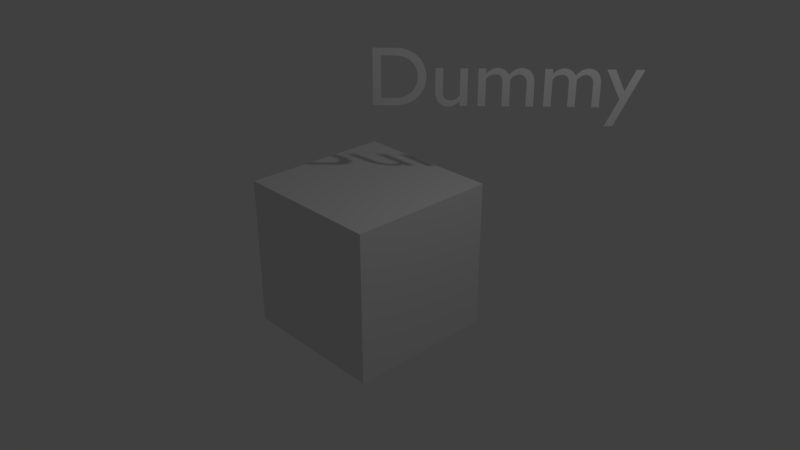 # Source: Dummy.blend  (saved by Blender 2.78.0; exported with 4.5.12 LTS)
import bpy
from mathutils import Matrix  # noqa: F401  (used for matrix-valued properties, if any)

bpy.ops.wm.read_factory_settings(use_empty=True)
scene = bpy.context.scene
scene.name = 'Scene'

# ---- collections
col_collection_1 = bpy.data.collections.new('Collection 1'); scene.collection.children.link(col_collection_1)

# ---- materials (node trees are filled in below, after node groups)
mat_material = bpy.data.materials.new('Material')
mat_material.alpha_threshold = 0.0
mat_material.use_transparent_shadow = False
mat_material.roughness = 0.5
mat_material.line_color = (0.0, 0.0, 0.0, 1.0)

# ---- material node trees

# ---- world
world_world = bpy.data.worlds.new('World'); scene.world = world_world
world_world.color = (0.05088, 0.05088, 0.05088)
world_world.use_sun_shadow = False
world_world.sun_shadow_jitter_overblur = 0.0
world_world.cycles.sampling_method = 'MANUAL'

# ---- cameras
cam_camera = bpy.data.cameras.new('Camera')
cam_camera.clip_end = 100.0
cam_camera.lens = 35.0
cam_camera.sensor_width = 32.0
cam_camera.sensor_height = 18.0
cam_camera.ortho_scale = 7.314
cam_camera.dof.focus_distance = 0.0
cam_camera.dof.aperture_fstop = 128.0

# ---- lights
light_lamp = bpy.data.lights.new('Lamp', 'POINT')
light_lamp.transmission_factor = 0.0
light_lamp.cutoff_distance = 30.0
light_lamp.energy = 100.0
light_lamp.shadow_buffer_clip_start = 1.001
light_lamp.shadow_soft_size = 0.1
light_lamp.shadow_maximum_resolution = 0.006
light_lamp.use_absolute_resolution = True

# ---- meshes
me_cube = bpy.data.meshes.new('Cube')
me_cube.from_pydata([(1.0, 1.0, -1.0), (1.0, -1.0, -1.0), (-1.0, -1.0, -1.0), (-1.0, 1.0, -1.0), (1.0, 1.0, 1.0), (1.0, -1.0, 1.0), (-1.0, -1.0, 1.0), (-1.0, 1.0, 1.0)], [], [(0, 1, 2, 3), (4, 7, 6, 5), (0, 4, 5, 1), (1, 5, 6, 2), (2, 6, 7, 3), (4, 0, 3, 7)])
me_cube.materials.append(mat_material)
me_cube.use_remesh_preserve_volume = False
me_cube.use_remesh_preserve_attributes = False
me_cube.use_mirror_vertex_groups = False
me_cube.update()

# ---- curves / text
txt_text = bpy.data.curves.new('Text', 'FONT')
txt_text.dimensions = '2D'
txt_text.body = 'Dummy'
txt_text.use_path_clamp = True
txt_text.bevel_resolution = 0

# ---- objects
ob_text = bpy.data.objects.new('Text', txt_text)
ob_cube = bpy.data.objects.new('Cube', me_cube)
ob_lamp = bpy.data.objects.new('Lamp', light_lamp)
ob_camera = bpy.data.objects.new('Camera', cam_camera)

# ---- transforms, parenting, visibility, modifiers, constraints
ob_text.location = (0.0, 0.0, 2.0)
ob_text.rotation_euler = (1.519, -0.0, 0.7854)
ob_text.lineart.crease_threshold = 0.0
ob_cube.location = (0.0, 0.0, 0.0)
ob_cube.lock_rotations_4d = False
ob_cube.empty_display_type = 'ARROWS'
ob_cube.lineart.crease_threshold = 0.0
ob_lamp.location = (4.076, 1.005, 5.904)
ob_lamp.rotation_euler = (0.6503, 0.05522, 1.866)
ob_lamp.lock_rotations_4d = False
ob_lamp.empty_display_type = 'ARROWS'
ob_lamp.color = (0.0, 0.0, 0.0, 0.0)
ob_lamp.lineart.crease_threshold = 0.0
ob_camera.location = (7.481, -6.508, 5.344)
ob_camera.rotation_euler = (1.109, 0.0, 0.8149)
ob_camera.lock_rotations_4d = False
ob_camera.empty_display_type = 'ARROWS'
ob_camera.color = (0.0, 0.0, 0.0, 0.0)
ob_camera.display_type = 'WIRE'
ob_camera.lineart.crease_threshold = 0.0

# ---- collection membership
col_collection_1.objects.link(ob_text)
col_collection_1.objects.link(ob_cube)
col_collection_1.objects.link(ob_lamp)
col_collection_1.objects.link(ob_camera)

# ---- scene / render settings (as saved in the file)
scene.camera = ob_camera
scene.frame_start = 1; scene.frame_end = 250; scene.frame_set(1)
scene.render.engine = 'BLENDER_EEVEE_NEXT'
scene.render.resolution_percentage = 50
scene.render.dither_intensity = 0.0
scene.cycles.use_denoising = False
scene.cycles.samples = 128
scene.cycles.sampling_pattern = 'TABULATED_SOBOL'
scene.cycles.light_sampling_threshold = 0.0
scene.cycles.use_adaptive_sampling = False
scene.cycles.use_light_tree = False
scene.cycles.blur_glossy = 0.0
scene.cycles.sample_clamp_indirect = 0.0
scene.view_settings.view_transform = 'Standard'
bpy.context.view_layer.update()
